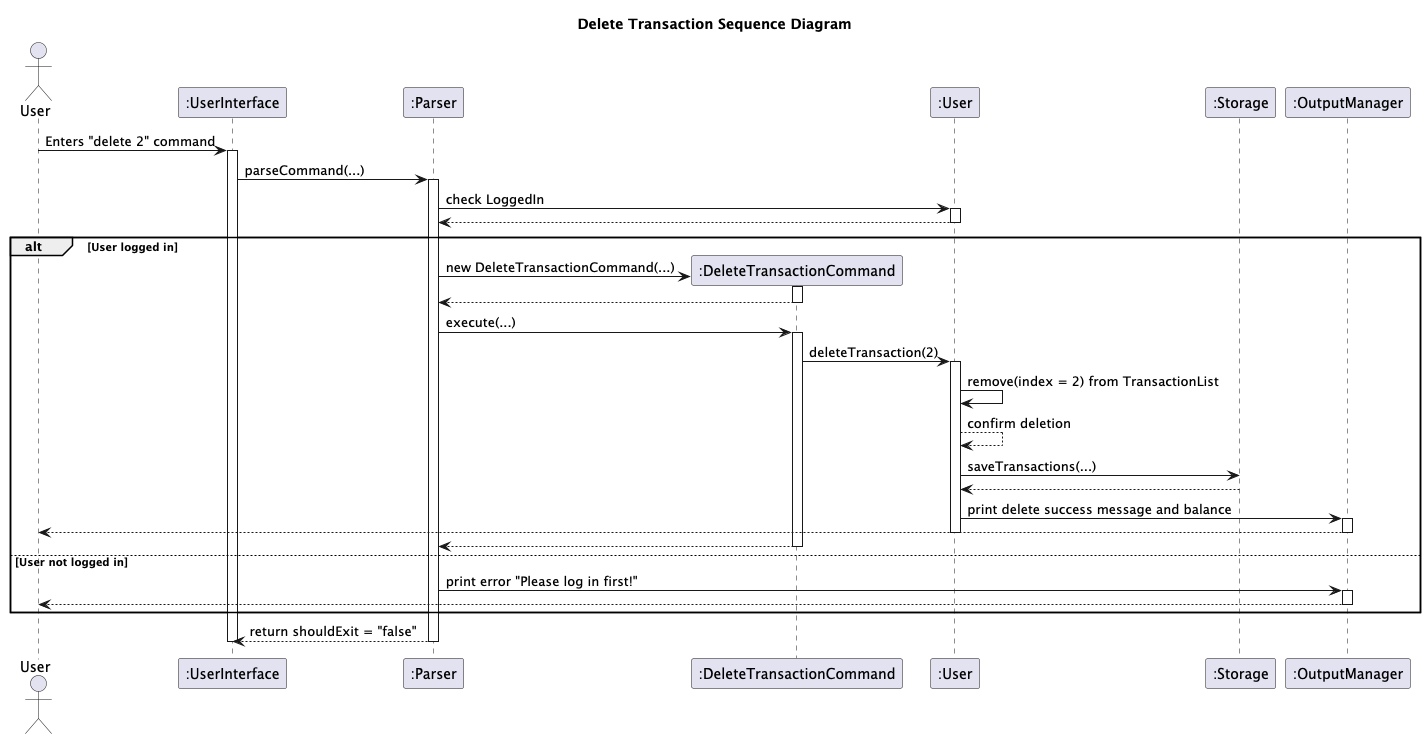

The diagram above was rendered by PlantUML. Its source (embedded in the PNG):
@startuml
'https://plantuml.com/sequence-diagram

actor User as U

participant ":UserInterface" as UserInterface
participant ":Parser" as Parser
participant ":DeleteTransactionCommand" as DeleteTransactionCommand
participant ":User" as User
participant ":Storage" as Storage
participant ":OutputManager" as OutputManager


title Delete Transaction Sequence Diagram


U -> UserInterface : Enters "delete 2" command
activate UserInterface

UserInterface -> Parser : parseCommand(...)
activate Parser

Parser -> User : check LoggedIn
activate User

User --> Parser
deactivate User

alt User logged in
    create DeleteTransactionCommand
    Parser -> DeleteTransactionCommand: new DeleteTransactionCommand(...)
    activate DeleteTransactionCommand

    DeleteTransactionCommand --> Parser
    deactivate DeleteTransactionCommand
    Parser -> DeleteTransactionCommand : execute(...)
    activate DeleteTransactionCommand

    DeleteTransactionCommand -> User : deleteTransaction(2)
    activate User

    User -> User : remove(index = 2) from TransactionList
    User --> User : confirm deletion

    User -> Storage : saveTransactions(...)
    Storage --> User

    User -> OutputManager : print delete success message and balance
    activate OutputManager

    OutputManager --> U
    deactivate OutputManager
    deactivate User
    DeleteTransactionCommand --> Parser
    deactivate DeleteTransactionCommand

else User not logged in

    Parser -> OutputManager : print error "Please log in first!"
    activate OutputManager
    OutputManager --> U
    deactivate OutputManager
end

Parser --> UserInterface : return shouldExit = "false"
deactivate Parser
deactivate UserInterface

@enduml